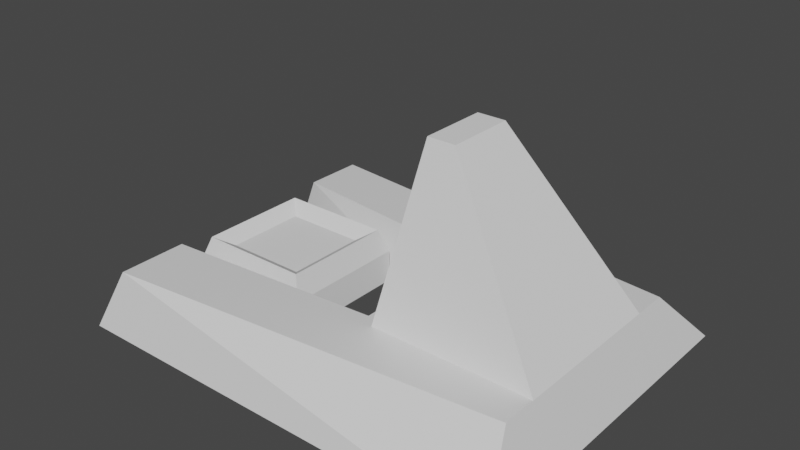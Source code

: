 # Source: blend.blend  (saved by Blender 2.91.10; exported with 4.5.12 LTS)
import bpy
from mathutils import Matrix  # noqa: F401  (used for matrix-valued properties, if any)

bpy.ops.wm.read_factory_settings(use_empty=True)
scene = bpy.context.scene
scene.name = 'Scene'

# ---- collections
col_collection = bpy.data.collections.new('Collection'); scene.collection.children.link(col_collection)

# ---- materials (node trees are filled in below, after node groups)
mat_material = bpy.data.materials.new('Material')
mat_material.alpha_threshold = 0.0
mat_material.use_transparent_shadow = False
mat_material.line_color = (0.0, 0.0, 0.0, 1.0)

# ---- material node trees
mat_material.use_nodes = True; mat_material.node_tree.nodes.clear()
_N = mat_material.node_tree.nodes; _L = mat_material.node_tree.links
n0 = _N.new('ShaderNodeOutputMaterial'); n0.name = 'Material Output'; n0.location = (300, 300)
n1 = _N.new('ShaderNodeBsdfPrincipled'); n1.name = 'Principled BSDF'; n1.location = (10, 300)
n1.distribution = 'GGX'
n1.subsurface_method = 'BURLEY'
n1.inputs[2].default_value = 0.4
n1.inputs[3].default_value = 1.45
n1.inputs[27].default_value = (0.0, 0.0, 0.0, 1.0)
n1.inputs[28].default_value = 1.0
_L.new(n1.outputs[0], n0.inputs[0])
n0.is_active_output = True

# ---- world
world_world = bpy.data.worlds.new('World'); scene.world = world_world
world_world.use_nodes = True; world_world.node_tree.nodes.clear()
_N = world_world.node_tree.nodes; _L = world_world.node_tree.links
n0 = _N.new('ShaderNodeOutputWorld'); n0.name = 'World Output'; n0.location = (300, 300)
n1 = _N.new('ShaderNodeBackground'); n1.name = 'Background'; n1.location = (10, 300)
n1.inputs[0].default_value = (0.05088, 0.05088, 0.05088, 1.0)
_L.new(n1.outputs[0], n0.inputs[0])
n0.is_active_output = True
world_world.color = (0.05088, 0.05088, 0.05088)
world_world.use_sun_shadow = False
world_world.sun_shadow_jitter_overblur = 0.0

# ---- meshes
me_cube = bpy.data.meshes.new('Cube')
me_cube.from_pydata([(2.448, 1.442, 0.3612), (2.738, 2.139, -0.3612), (2.448, -1.442, 0.3612), (2.738, -2.139, -0.3612), (-2.447, 1.929, 0.3612), (-2.738, 2.139, -0.3612), (-2.447, -1.929, 0.3612), (-2.738, -2.139, -0.3612), (-2.458, 1.179, 0.3612), (-2.738, 1.188, -0.3612), (-2.458, -1.063, 0.3612), (-2.738, -1.074, -0.3612), (-0.2995, 0.771, -0.3612), (0.2871, 0.8662, 0.3612), (-0.2995, -0.7765, -0.3612), (0.2871, -0.8599, 0.3612)], [], [(0, 4, 8, 13, 15, 10, 6, 2), (3, 2, 6, 7), (7, 6, 10, 11), (5, 1, 3, 7, 11, 14, 12, 9), (1, 0, 2, 3), (5, 4, 0, 1), (9, 8, 4, 5), (11, 10, 15, 14), (12, 13, 8, 9), (14, 15, 13, 12)])
_uv = me_cube.uv_layers.new(name='UVMap')
_uv.uv.foreach_set('vector', [0.625, 0.5, 0.875, 0.5, 0.875, 0.5561, 0.875, 0.5886, 0.875, 0.6577, 0.875, 0.6811, 0.875, 0.75, 0.625, 0.75, 0.375, 0.75, 0.625, 0.75, 0.625, 1.0, 0.375, 1.0, 0.375, 0.0, 0.625, 0.0, 0.625, 0.06895, 0.375, 0.06832, 0.125, 0.5, 0.375, 0.5, 0.375, 0.75, 0.125, 0.75, 0.125, 0.6817, 0.125, 0.6597, 0.125, 0.5868, 0.125, 0.5556, 0.375, 0.5, 0.625, 0.5, 0.625, 0.75, 0.375, 0.75, 0.375, 0.25, 0.625, 0.25, 0.625, 0.5, 0.375, 0.5, 0.375, 0.1944, 0.625, 0.1939, 0.625, 0.25, 0.375, 0.25, 0.375, 0.06832, 0.625, 0.06895, 0.625, 0.09227, 0.375, 0.09029, 0.375, 0.1632, 0.625, 0.1614, 0.625, 0.1939, 0.375, 0.1944, 0.375, 0.09029, 0.625, 0.09227, 0.625, 0.1614, 0.375, 0.1632])
me_cube.materials.append(mat_material)
me_cube.use_remesh_preserve_volume = False
me_cube.use_remesh_preserve_attributes = False
me_cube.use_mirror_vertex_groups = False
me_cube.update()
me_cube_001 = bpy.data.meshes.new('Cube.001')
me_cube_001.from_pydata([(-1.0, -1.0, -1.0), (-0.756, -0.4146, 1.0), (-1.0, 1.0, -1.0), (-0.756, 0.4146, 1.0), (1.0, -1.0, -1.0), (-0.4103, -0.4146, 1.0), (1.0, 1.0, -1.0), (-0.4103, 0.4146, 1.0)], [], [(0, 1, 3, 2), (2, 3, 7, 6), (6, 7, 5, 4), (4, 5, 1, 0), (2, 6, 4, 0), (7, 3, 1, 5)])
_uv = me_cube_001.uv_layers.new(name='UVMap')
_uv.uv.foreach_set('vector', [0.375, 0.0, 0.625, 0.0, 0.625, 0.25, 0.375, 0.25, 0.375, 0.25, 0.625, 0.25, 0.625, 0.5, 0.375, 0.5, 0.375, 0.5, 0.625, 0.5, 0.625, 0.75, 0.375, 0.75, 0.375, 0.75, 0.625, 0.75, 0.625, 1.0, 0.375, 1.0, 0.125, 0.5, 0.375, 0.5, 0.375, 0.75, 0.125, 0.75, 0.625, 0.5, 0.875, 0.5, 0.875, 0.75, 0.625, 0.75])
me_cube_001.use_remesh_fix_poles = True
me_cube_001.use_remesh_preserve_attributes = False
me_cube_001.use_mirror_vertex_groups = False
me_cube_001.update()
me_cube_002 = bpy.data.meshes.new('Cube.002')
me_cube_002.from_pydata([(-1.0, -1.0, -1.0), (-0.8769, -0.8769, 1.0), (-1.0, 1.0, -1.0), (-0.8769, 0.8769, 1.0), (1.0, -1.0, -1.0), (0.8769, -0.8769, 1.0), (1.0, 1.0, -1.0), (0.8769, 0.8769, 1.0), (-1.0, -1.0, 0.1588), (-1.0, 1.0, 0.1588), (1.0, 1.0, 0.1588), (1.0, -1.0, 0.1588), (-0.6314, -0.6314, 0.636), (-0.6314, 0.6314, 0.636), (0.6314, -0.6314, 0.636), (0.6314, 0.6314, 0.636)], [], [(0, 8, 9, 2), (2, 9, 10, 6), (6, 10, 11, 4), (4, 11, 8, 0), (2, 6, 4, 0), (5, 7, 15, 14), (1, 3, 9, 8), (3, 7, 10, 9), (7, 5, 11, 10), (5, 1, 8, 11), (15, 13, 12, 14), (3, 1, 12, 13), (1, 5, 14, 12), (7, 3, 13, 15)])
_uv = me_cube_002.uv_layers.new(name='UVMap')
_uv.uv.foreach_set('vector', [0.375, 0.0, 0.625, 0.0, 0.625, 0.25, 0.375, 0.25, 0.375, 0.25, 0.625, 0.25, 0.625, 0.5, 0.375, 0.5, 0.375, 0.5, 0.625, 0.5, 0.625, 0.75, 0.375, 0.75, 0.375, 0.75, 0.625, 0.75, 0.625, 1.0, 0.375, 1.0, 0.125, 0.5, 0.375, 0.5, 0.375, 0.75, 0.125, 0.75, 0.6404, 0.7346, 0.6404, 0.5154, 0.6404, 0.5154, 0.6404, 0.7346, 0.8596, 0.7346, 0.8596, 0.5154, 0.875, 0.5, 0.875, 0.75, 0.8596, 0.5154, 0.6404, 0.5154, 0.625, 0.5, 0.875, 0.5, 0.6404, 0.5154, 0.6404, 0.7346, 0.625, 0.75, 0.625, 0.5, 0.6404, 0.7346, 0.8596, 0.7346, 0.875, 0.75, 0.625, 0.75, 0.6404, 0.5154, 0.8596, 0.5154, 0.8596, 0.7346, 0.6404, 0.7346, 0.8596, 0.5154, 0.8596, 0.7346, 0.8596, 0.7346, 0.8596, 0.5154, 0.8596, 0.7346, 0.6404, 0.7346, 0.6404, 0.7346, 0.8596, 0.7346, 0.6404, 0.5154, 0.8596, 0.5154, 0.8596, 0.5154, 0.6404, 0.5154])
me_cube_002.use_remesh_fix_poles = True
me_cube_002.use_remesh_preserve_attributes = False
me_cube_002.use_mirror_vertex_groups = False
me_cube_002.update()

# ---- objects
ob_cube = bpy.data.objects.new('Cube', me_cube)
ob_cube_001 = bpy.data.objects.new('Cube.001', me_cube_001)
ob_cube_002 = bpy.data.objects.new('Cube.002', me_cube_002)

# ---- transforms, parenting, visibility, modifiers, constraints
ob_cube.location = (0.0, 0.0, 0.0)
ob_cube.scale = (0.2, 0.2, 0.2)
ob_cube.lock_rotations_4d = False
ob_cube.empty_display_type = 'ARROWS'
ob_cube.lineart.crease_threshold = 0.0
ob_cube_001.location = (0.2896, -1.886e-07, 0.2722)
ob_cube_001.scale = (0.2, 0.2, 0.2)
ob_cube_001.lineart.crease_threshold = 0.0
ob_cube_002.location = (-0.3272, 0.0, 0.0)
ob_cube_002.scale = (0.16, 0.16, 0.07)
ob_cube_002.lineart.crease_threshold = 0.0

# ---- collection membership
col_collection.objects.link(ob_cube)
col_collection.objects.link(ob_cube_001)
col_collection.objects.link(ob_cube_002)

# ---- scene / render settings (as saved in the file)
scene.frame_start = 1; scene.frame_end = 250; scene.frame_set(0)
scene.render.engine = 'BLENDER_EEVEE_NEXT'
scene.cycles.use_denoising = False
scene.cycles.samples = 128
scene.cycles.sampling_pattern = 'TABULATED_SOBOL'
scene.cycles.use_adaptive_sampling = False
scene.cycles.use_light_tree = False
scene.view_settings.view_transform = 'Filmic'
bpy.context.view_layer.update()

# ---- added for rendering (the .blend has no active camera and no usable light): camera, sun
cam_auto = bpy.data.cameras.new('AutoCamera')
cam_auto.lens = 50.0
cam_auto.sensor_width = 36.0
cam_auto.clip_end = 1000.0
ob_auto_camera = bpy.data.objects.new('AutoCamera', cam_auto)
scene.collection.objects.link(ob_auto_camera)
ob_auto_camera.location = (1.38098, -1.65717, 1.30478)
ob_auto_camera.rotation_euler = (1.09748, -7.21219e-08, 0.694738)
scene.camera = ob_auto_camera
light_auto_sun = bpy.data.lights.new('AutoSun', 'SUN')
light_auto_sun.energy = 3.0
light_auto_sun.angle = 0.0523599
ob_auto_sun = bpy.data.objects.new('AutoSun', light_auto_sun)
scene.collection.objects.link(ob_auto_sun)
ob_auto_sun.rotation_euler = (0.872665, 0.174533, 0.523599)
bpy.context.view_layer.update()
